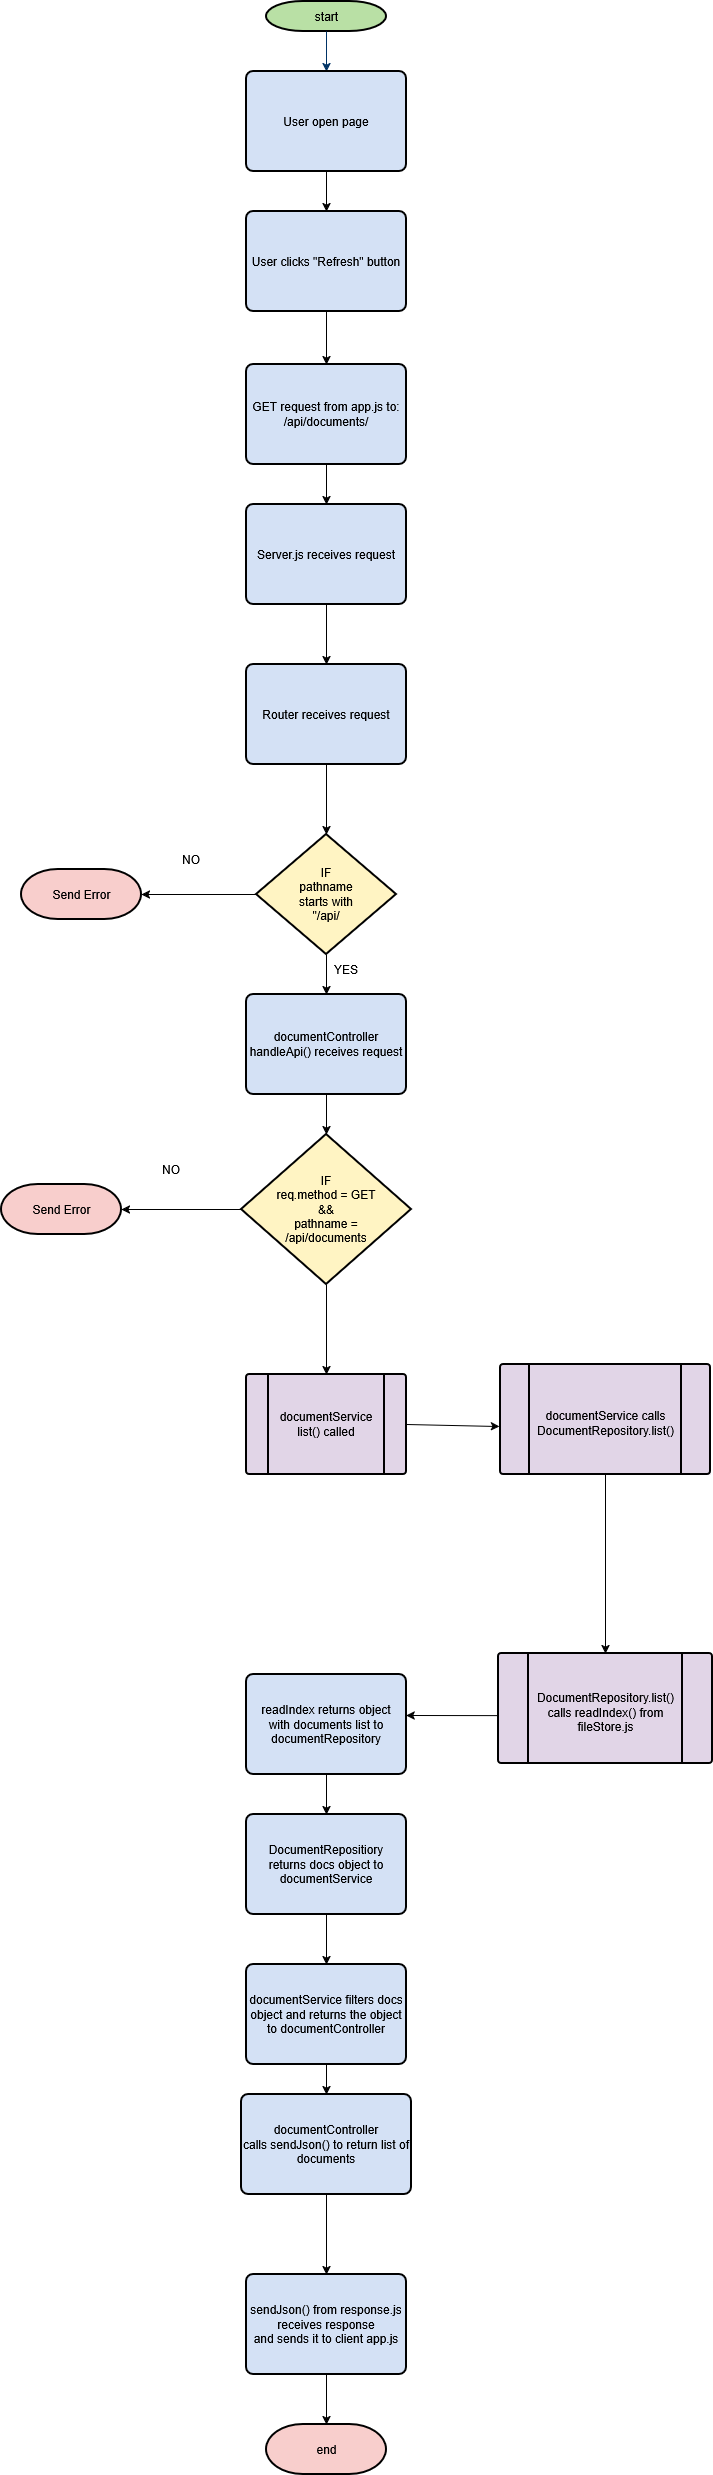

The diagram above was exported from draw.io. Its source (the exported page's mxGraphModel, read from the mxfile embedded in the PNG):
<mxGraphModel dx="2192" dy="1937" grid="1" gridSize="10" guides="1" tooltips="1" connect="1" arrows="1" fold="1" page="1" pageScale="1" pageWidth="1169" pageHeight="827" background="none" math="0" shadow="0">
  <root>
    <mxCell id="0" />
    <mxCell id="1" parent="0" />
    <mxCell id="2" parent="1" style="shape=mxgraph.flowchart.terminator;strokeWidth=2;gradientColor=none;gradientDirection=north;fontStyle=0;html=1;fillColor=#B9E0A5;" value="start" vertex="1">
      <mxGeometry height="30" width="120" x="260" y="-233" as="geometry" />
    </mxCell>
    <mxCell id="7" edge="1" parent="1" source="2" style="fontStyle=1;strokeColor=#003366;strokeWidth=1;html=1;">
      <mxGeometry relative="1" as="geometry">
        <mxPoint x="320" y="-163" as="targetPoint" />
      </mxGeometry>
    </mxCell>
    <mxCell id="40" parent="1" style="shape=mxgraph.flowchart.terminator;strokeWidth=2;gradientColor=none;gradientDirection=north;fontStyle=0;html=1;fillColor=#F8CECC;" value="end" vertex="1">
      <mxGeometry height="50" width="120" x="260" y="2190" as="geometry" />
    </mxCell>
    <mxCell id="_EYbVfbkCkCFNFmnap2Q-59" edge="1" parent="1" source="_EYbVfbkCkCFNFmnap2Q-55" style="edgeStyle=orthogonalEdgeStyle;rounded=0;orthogonalLoop=1;jettySize=auto;html=1;entryX=0.5;entryY=0;entryDx=0;entryDy=0;" target="_EYbVfbkCkCFNFmnap2Q-57">
      <mxGeometry relative="1" as="geometry" />
    </mxCell>
    <mxCell id="_EYbVfbkCkCFNFmnap2Q-55" parent="1" style="rounded=1;whiteSpace=wrap;html=1;absoluteArcSize=1;arcSize=14;strokeWidth=2;fillColor=#D4E1F5;" value="&lt;div&gt;GET request from app.js to:&lt;/div&gt;&lt;div&gt;/api/documents/&lt;/div&gt;" vertex="1">
      <mxGeometry height="100" width="160" x="240" y="130" as="geometry" />
    </mxCell>
    <mxCell id="_EYbVfbkCkCFNFmnap2Q-65" edge="1" parent="1" source="_EYbVfbkCkCFNFmnap2Q-57" style="edgeStyle=orthogonalEdgeStyle;rounded=0;orthogonalLoop=1;jettySize=auto;html=1;entryX=0.5;entryY=0;entryDx=0;entryDy=0;" target="_EYbVfbkCkCFNFmnap2Q-64">
      <mxGeometry relative="1" as="geometry" />
    </mxCell>
    <mxCell id="_EYbVfbkCkCFNFmnap2Q-57" parent="1" style="rounded=1;whiteSpace=wrap;html=1;absoluteArcSize=1;arcSize=14;strokeWidth=2;fillColor=#D4E1F5;" value="Server.js receives request" vertex="1">
      <mxGeometry height="100" width="160" x="240" y="270" as="geometry" />
    </mxCell>
    <mxCell id="_EYbVfbkCkCFNFmnap2Q-64" parent="1" style="rounded=1;whiteSpace=wrap;html=1;absoluteArcSize=1;arcSize=14;strokeWidth=2;fillColor=#D4E1F5;" value="Router receives request" vertex="1">
      <mxGeometry height="100" width="160" x="240" y="430" as="geometry" />
    </mxCell>
    <mxCell id="GGDPZjiHI-f6Dy4PiMeZ-45" edge="1" parent="1" source="_EYbVfbkCkCFNFmnap2Q-67" style="edgeStyle=orthogonalEdgeStyle;rounded=0;orthogonalLoop=1;jettySize=auto;html=1;entryX=0.5;entryY=0;entryDx=0;entryDy=0;" target="GGDPZjiHI-f6Dy4PiMeZ-43">
      <mxGeometry relative="1" as="geometry" />
    </mxCell>
    <mxCell id="_EYbVfbkCkCFNFmnap2Q-67" parent="1" style="strokeWidth=2;html=1;shape=mxgraph.flowchart.decision;whiteSpace=wrap;fillColor=#FFF4C3;" value="&lt;div&gt;IF&lt;/div&gt;&lt;div&gt;pathname&lt;/div&gt;&lt;div&gt;starts with&lt;/div&gt;&lt;div&gt;&quot;/api/&lt;/div&gt;" vertex="1">
      <mxGeometry height="120" width="140" x="250" y="600" as="geometry" />
    </mxCell>
    <mxCell id="_EYbVfbkCkCFNFmnap2Q-68" edge="1" parent="1" source="_EYbVfbkCkCFNFmnap2Q-64" style="edgeStyle=orthogonalEdgeStyle;rounded=0;orthogonalLoop=1;jettySize=auto;html=1;entryX=0.5;entryY=0;entryDx=0;entryDy=0;entryPerimeter=0;" target="_EYbVfbkCkCFNFmnap2Q-67">
      <mxGeometry relative="1" as="geometry" />
    </mxCell>
    <mxCell id="_EYbVfbkCkCFNFmnap2Q-71" parent="1" style="text;html=1;whiteSpace=wrap;strokeColor=none;fillColor=none;align=center;verticalAlign=middle;rounded=0;" value="YES" vertex="1">
      <mxGeometry height="30" width="60" x="310" y="720" as="geometry" />
    </mxCell>
    <mxCell id="GGDPZjiHI-f6Dy4PiMeZ-43" parent="1" style="rounded=1;whiteSpace=wrap;html=1;absoluteArcSize=1;arcSize=14;strokeWidth=2;fillColor=#D4E1F5;" value="&lt;div&gt;documentController&lt;/div&gt;&lt;div&gt;handleApi() receives request&lt;/div&gt;" vertex="1">
      <mxGeometry height="100" width="160" x="240" y="760" as="geometry" />
    </mxCell>
    <mxCell id="GGDPZjiHI-f6Dy4PiMeZ-60" edge="1" parent="1" source="GGDPZjiHI-f6Dy4PiMeZ-57" style="edgeStyle=orthogonalEdgeStyle;rounded=0;orthogonalLoop=1;jettySize=auto;html=1;entryX=0.5;entryY=0;entryDx=0;entryDy=0;" target="JjSzhrCYmrrS3go5t6rW-46">
      <mxGeometry relative="1" as="geometry">
        <mxPoint x="320" y="1130" as="targetPoint" />
      </mxGeometry>
    </mxCell>
    <mxCell id="GGDPZjiHI-f6Dy4PiMeZ-57" parent="1" style="strokeWidth=2;html=1;shape=mxgraph.flowchart.decision;whiteSpace=wrap;fillColor=#FFF4C3;" value="&lt;div&gt;IF&lt;/div&gt;&lt;div&gt;req.method = GET&lt;/div&gt;&lt;div&gt;&amp;amp;&amp;amp;&lt;/div&gt;&lt;div&gt;pathname =&lt;/div&gt;&lt;div&gt;/api/documents&lt;/div&gt;" vertex="1">
      <mxGeometry height="150" width="170" x="235" y="900" as="geometry" />
    </mxCell>
    <mxCell id="GGDPZjiHI-f6Dy4PiMeZ-58" edge="1" parent="1" source="GGDPZjiHI-f6Dy4PiMeZ-43" style="edgeStyle=orthogonalEdgeStyle;rounded=0;orthogonalLoop=1;jettySize=auto;html=1;entryX=0.5;entryY=0;entryDx=0;entryDy=0;entryPerimeter=0;" target="GGDPZjiHI-f6Dy4PiMeZ-57">
      <mxGeometry relative="1" as="geometry" />
    </mxCell>
    <mxCell id="GGDPZjiHI-f6Dy4PiMeZ-74" edge="1" parent="1" source="GGDPZjiHI-f6Dy4PiMeZ-71" style="edgeStyle=orthogonalEdgeStyle;rounded=0;orthogonalLoop=1;jettySize=auto;html=1;entryX=0.5;entryY=0;entryDx=0;entryDy=0;" target="GGDPZjiHI-f6Dy4PiMeZ-73">
      <mxGeometry relative="1" as="geometry" />
    </mxCell>
    <mxCell id="GGDPZjiHI-f6Dy4PiMeZ-71" parent="1" style="rounded=1;whiteSpace=wrap;html=1;absoluteArcSize=1;arcSize=14;strokeWidth=2;fillColor=#D4E1F5;" value="&lt;div&gt;DocumentRepositiory&lt;/div&gt;returns docs object to documentService" vertex="1">
      <mxGeometry height="100" width="160" x="240" y="1580" as="geometry" />
    </mxCell>
    <mxCell id="GGDPZjiHI-f6Dy4PiMeZ-75" edge="1" parent="1" source="GGDPZjiHI-f6Dy4PiMeZ-73" style="edgeStyle=orthogonalEdgeStyle;rounded=0;orthogonalLoop=1;jettySize=auto;html=1;entryX=0.5;entryY=0;entryDx=0;entryDy=0;" target="GGDPZjiHI-f6Dy4PiMeZ-76">
      <mxGeometry relative="1" as="geometry">
        <mxPoint x="320" y="1900" as="targetPoint" />
      </mxGeometry>
    </mxCell>
    <mxCell id="GGDPZjiHI-f6Dy4PiMeZ-73" parent="1" style="rounded=1;whiteSpace=wrap;html=1;absoluteArcSize=1;arcSize=14;strokeWidth=2;fillColor=#D4E1F5;" value="documentService filters docs object and returns the object to documentController" vertex="1">
      <mxGeometry height="100" width="160" x="240" y="1730" as="geometry" />
    </mxCell>
    <mxCell id="GGDPZjiHI-f6Dy4PiMeZ-77" edge="1" parent="1" source="GGDPZjiHI-f6Dy4PiMeZ-76" style="edgeStyle=orthogonalEdgeStyle;rounded=0;orthogonalLoop=1;jettySize=auto;html=1;entryX=0.5;entryY=0;entryDx=0;entryDy=0;" target="GGDPZjiHI-f6Dy4PiMeZ-78">
      <mxGeometry relative="1" as="geometry">
        <mxPoint x="320" y="2020" as="targetPoint" />
      </mxGeometry>
    </mxCell>
    <mxCell id="GGDPZjiHI-f6Dy4PiMeZ-76" parent="1" style="rounded=1;whiteSpace=wrap;html=1;absoluteArcSize=1;arcSize=14;strokeWidth=2;fillColor=#D4E1F5;" value="&lt;div&gt;documentController&lt;/div&gt;&lt;div&gt;calls sendJson() to return list of documents&lt;/div&gt;" vertex="1">
      <mxGeometry height="100" width="170" x="235" y="1860" as="geometry" />
    </mxCell>
    <mxCell id="GGDPZjiHI-f6Dy4PiMeZ-79" edge="1" parent="1" source="GGDPZjiHI-f6Dy4PiMeZ-78" style="edgeStyle=orthogonalEdgeStyle;rounded=0;orthogonalLoop=1;jettySize=auto;html=1;entryX=0.5;entryY=0;entryDx=0;entryDy=0;entryPerimeter=0;" target="40">
      <mxGeometry relative="1" as="geometry">
        <mxPoint x="320" y="2220" as="targetPoint" />
      </mxGeometry>
    </mxCell>
    <mxCell id="GGDPZjiHI-f6Dy4PiMeZ-78" parent="1" style="rounded=1;whiteSpace=wrap;html=1;absoluteArcSize=1;arcSize=14;strokeWidth=2;fillColor=#D4E1F5;" value="&lt;div&gt;sendJson() from response.js&lt;/div&gt;&lt;div&gt;receives response&lt;/div&gt;&lt;div&gt;and sends it to client app.js&lt;/div&gt;" vertex="1">
      <mxGeometry height="100" width="160" x="240" y="2040" as="geometry" />
    </mxCell>
    <mxCell id="JjSzhrCYmrrS3go5t6rW-53" edge="1" parent="1" source="JjSzhrCYmrrS3go5t6rW-40" style="edgeStyle=orthogonalEdgeStyle;rounded=0;orthogonalLoop=1;jettySize=auto;html=1;entryX=0.5;entryY=0;entryDx=0;entryDy=0;" target="GGDPZjiHI-f6Dy4PiMeZ-71">
      <mxGeometry relative="1" as="geometry" />
    </mxCell>
    <mxCell id="JjSzhrCYmrrS3go5t6rW-40" parent="1" style="rounded=1;whiteSpace=wrap;html=1;absoluteArcSize=1;arcSize=14;strokeWidth=2;fillColor=#D4E1F5;" value="&lt;div&gt;readIndex returns object&lt;/div&gt;&lt;div&gt;with documents list to&lt;/div&gt;&lt;div&gt;documentRepository&lt;/div&gt;" vertex="1">
      <mxGeometry height="100" width="160" x="240" y="1440" as="geometry" />
    </mxCell>
    <mxCell id="JjSzhrCYmrrS3go5t6rW-41" edge="1" parent="1" source="JjSzhrCYmrrS3go5t6rW-50" style="edgeStyle=orthogonalEdgeStyle;rounded=0;orthogonalLoop=1;jettySize=auto;html=1;entryX=0.997;entryY=0.409;entryDx=0;entryDy=0;entryPerimeter=0;exitX=0.005;exitY=0.564;exitDx=0;exitDy=0;exitPerimeter=0;" target="JjSzhrCYmrrS3go5t6rW-40">
      <mxGeometry relative="1" as="geometry">
        <mxPoint x="519" y="1480" as="sourcePoint" />
      </mxGeometry>
    </mxCell>
    <mxCell id="JjSzhrCYmrrS3go5t6rW-42" connectable="0" parent="1" style="group;fillColor=#E1D5E7;" value="" vertex="1">
      <mxGeometry height="110" width="210" x="494" y="1130" as="geometry" />
    </mxCell>
    <mxCell id="JjSzhrCYmrrS3go5t6rW-43" parent="JjSzhrCYmrrS3go5t6rW-42" style="rounded=1;whiteSpace=wrap;html=1;absoluteArcSize=1;arcSize=6;strokeWidth=2;fillColor=#E1D5E7;verticalLabelPosition=bottom;verticalAlign=top;shape=process;size=0.14;movable=1;resizable=1;rotatable=1;deletable=1;editable=1;locked=0;connectable=1;" value="" vertex="1">
      <mxGeometry height="110" width="210" as="geometry" />
    </mxCell>
    <mxCell id="JjSzhrCYmrrS3go5t6rW-44" parent="JjSzhrCYmrrS3go5t6rW-42" style="text;html=1;whiteSpace=wrap;strokeColor=none;fillColor=none;align=center;verticalAlign=middle;rounded=0;movable=1;resizable=1;rotatable=1;deletable=1;editable=1;locked=0;connectable=1;" value="&lt;div&gt;documentService calls&lt;/div&gt;&lt;div&gt;DocumentRepository.list()&lt;/div&gt;" vertex="1">
      <mxGeometry height="102.5" width="95" x="57.5" y="7.5" as="geometry" />
    </mxCell>
    <mxCell id="JjSzhrCYmrrS3go5t6rW-48" edge="1" parent="1" source="JjSzhrCYmrrS3go5t6rW-46" style="endArrow=classic;html=1;rounded=0;exitX=1;exitY=0.5;exitDx=0;exitDy=0;entryX=-0.005;entryY=0.564;entryDx=0;entryDy=0;entryPerimeter=0;" target="JjSzhrCYmrrS3go5t6rW-43" value="">
      <mxGeometry height="50" relative="1" width="50" as="geometry">
        <mxPoint x="285" y="1110" as="sourcePoint" />
        <mxPoint x="335" y="1060" as="targetPoint" />
      </mxGeometry>
    </mxCell>
    <mxCell id="JjSzhrCYmrrS3go5t6rW-52" edge="1" parent="1" source="JjSzhrCYmrrS3go5t6rW-44" style="edgeStyle=orthogonalEdgeStyle;rounded=0;orthogonalLoop=1;jettySize=auto;html=1;entryX=0.5;entryY=0;entryDx=0;entryDy=0;" target="JjSzhrCYmrrS3go5t6rW-50">
      <mxGeometry relative="1" as="geometry" />
    </mxCell>
    <mxCell id="JjSzhrCYmrrS3go5t6rW-54" edge="1" parent="1" style="edgeStyle=orthogonalEdgeStyle;rounded=0;orthogonalLoop=1;jettySize=auto;html=1;entryX=1;entryY=0.5;entryDx=0;entryDy=0;entryPerimeter=0;" target="JjSzhrCYmrrS3go5t6rW-55">
      <mxGeometry relative="1" as="geometry">
        <mxPoint x="235" y="975" as="sourcePoint" />
        <mxPoint x="135" y="975" as="targetPoint" />
      </mxGeometry>
    </mxCell>
    <mxCell id="JjSzhrCYmrrS3go5t6rW-55" parent="1" style="shape=mxgraph.flowchart.terminator;strokeWidth=2;gradientColor=none;gradientDirection=north;fontStyle=0;html=1;fillColor=#F8CECC;" value="Send Error" vertex="1">
      <mxGeometry height="50" width="120" x="-5" y="950" as="geometry" />
    </mxCell>
    <mxCell id="JjSzhrCYmrrS3go5t6rW-56" parent="1" style="text;html=1;whiteSpace=wrap;strokeColor=none;fillColor=none;align=center;verticalAlign=middle;rounded=0;" value="NO" vertex="1">
      <mxGeometry height="30" width="60" x="135" y="920" as="geometry" />
    </mxCell>
    <mxCell id="JjSzhrCYmrrS3go5t6rW-57" parent="1" style="shape=mxgraph.flowchart.terminator;strokeWidth=2;gradientColor=none;gradientDirection=north;fontStyle=0;html=1;fillColor=#F8CECC;" value="Send Error" vertex="1">
      <mxGeometry height="50" width="120" x="15" y="635" as="geometry" />
    </mxCell>
    <mxCell id="JjSzhrCYmrrS3go5t6rW-58" parent="1" style="text;html=1;whiteSpace=wrap;strokeColor=none;fillColor=none;align=center;verticalAlign=middle;rounded=0;" value="NO" vertex="1">
      <mxGeometry height="30" width="60" x="155" y="610" as="geometry" />
    </mxCell>
    <mxCell id="JjSzhrCYmrrS3go5t6rW-59" edge="1" parent="1" style="edgeStyle=orthogonalEdgeStyle;rounded=0;orthogonalLoop=1;jettySize=auto;html=1;entryX=1;entryY=0.5;entryDx=0;entryDy=0;entryPerimeter=0;" target="JjSzhrCYmrrS3go5t6rW-57">
      <mxGeometry relative="1" as="geometry">
        <mxPoint x="250" y="660" as="sourcePoint" />
      </mxGeometry>
    </mxCell>
    <mxCell id="JjSzhrCYmrrS3go5t6rW-60" connectable="0" parent="1" style="group" value="" vertex="1">
      <mxGeometry height="100" width="160" x="240" y="1140" as="geometry" />
    </mxCell>
    <mxCell id="JjSzhrCYmrrS3go5t6rW-45" connectable="0" parent="JjSzhrCYmrrS3go5t6rW-60" style="group;fillColor=none;container=0;" value="" vertex="1">
      <mxGeometry height="100" width="160" as="geometry" />
    </mxCell>
    <mxCell id="JjSzhrCYmrrS3go5t6rW-46" parent="JjSzhrCYmrrS3go5t6rW-60" style="rounded=1;whiteSpace=wrap;html=1;absoluteArcSize=1;arcSize=6;strokeWidth=2;fillColor=#E1D5E7;verticalLabelPosition=bottom;verticalAlign=top;shape=process;size=0.14;movable=1;resizable=1;rotatable=1;deletable=1;editable=1;locked=0;connectable=1;" value="" vertex="1">
      <mxGeometry height="100" width="160" as="geometry" />
    </mxCell>
    <mxCell id="JjSzhrCYmrrS3go5t6rW-47" parent="JjSzhrCYmrrS3go5t6rW-60" style="text;html=1;whiteSpace=wrap;strokeColor=none;fillColor=none;align=center;verticalAlign=middle;rounded=0;movable=1;resizable=1;rotatable=1;deletable=1;editable=1;locked=0;connectable=1;" value="&lt;div&gt;documentService list() called&lt;/div&gt;" vertex="1">
      <mxGeometry height="30" width="100" x="30" y="35" as="geometry" />
    </mxCell>
    <mxCell id="JjSzhrCYmrrS3go5t6rW-61" connectable="0" parent="1" style="group" value="" vertex="1">
      <mxGeometry height="110" width="214" x="492" y="1419" as="geometry" />
    </mxCell>
    <mxCell id="JjSzhrCYmrrS3go5t6rW-50" parent="JjSzhrCYmrrS3go5t6rW-61" style="rounded=1;whiteSpace=wrap;html=1;absoluteArcSize=1;arcSize=6;strokeWidth=2;fillColor=#E1D5E7;verticalLabelPosition=bottom;verticalAlign=top;shape=process;size=0.14;movable=1;resizable=1;rotatable=1;deletable=1;editable=1;locked=0;connectable=1;" value="" vertex="1">
      <mxGeometry height="110" width="214" as="geometry" />
    </mxCell>
    <mxCell id="JjSzhrCYmrrS3go5t6rW-51" parent="JjSzhrCYmrrS3go5t6rW-61" style="text;html=1;whiteSpace=wrap;strokeColor=none;fillColor=none;align=center;verticalAlign=middle;rounded=0;movable=1;resizable=1;rotatable=1;deletable=1;editable=1;locked=0;connectable=1;" value="&lt;div&gt;DocumentRepository.list()&lt;/div&gt;&lt;div&gt;calls readIndex() from&lt;/div&gt;&lt;div&gt;fileStore.js&lt;/div&gt;" vertex="1">
      <mxGeometry height="102.5" width="95" x="59.5" y="7.5" as="geometry" />
    </mxCell>
    <mxCell id="JjSzhrCYmrrS3go5t6rW-62" edge="1" parent="1" source="JjSzhrCYmrrS3go5t6rW-63" style="edgeStyle=orthogonalEdgeStyle;rounded=0;orthogonalLoop=1;jettySize=auto;html=1;entryX=0.5;entryY=0;entryDx=0;entryDy=0;" target="JjSzhrCYmrrS3go5t6rW-64">
      <mxGeometry relative="1" as="geometry" />
    </mxCell>
    <mxCell id="JjSzhrCYmrrS3go5t6rW-63" parent="1" style="rounded=1;whiteSpace=wrap;html=1;absoluteArcSize=1;arcSize=14;strokeWidth=2;fillColor=#D4E1F5;" value="User open page" vertex="1">
      <mxGeometry height="100" width="160" x="240" y="-163" as="geometry" />
    </mxCell>
    <mxCell id="JjSzhrCYmrrS3go5t6rW-65" edge="1" parent="1" source="JjSzhrCYmrrS3go5t6rW-64" style="edgeStyle=orthogonalEdgeStyle;rounded=0;orthogonalLoop=1;jettySize=auto;html=1;entryX=0.5;entryY=0;entryDx=0;entryDy=0;" target="_EYbVfbkCkCFNFmnap2Q-55">
      <mxGeometry relative="1" as="geometry" />
    </mxCell>
    <mxCell id="JjSzhrCYmrrS3go5t6rW-64" parent="1" style="rounded=1;whiteSpace=wrap;html=1;absoluteArcSize=1;arcSize=14;strokeWidth=2;fillColor=#D4E1F5;" value="User clicks &quot;Refresh&quot; button" vertex="1">
      <mxGeometry height="100" width="160" x="240" y="-23" as="geometry" />
    </mxCell>
  </root>
</mxGraphModel>